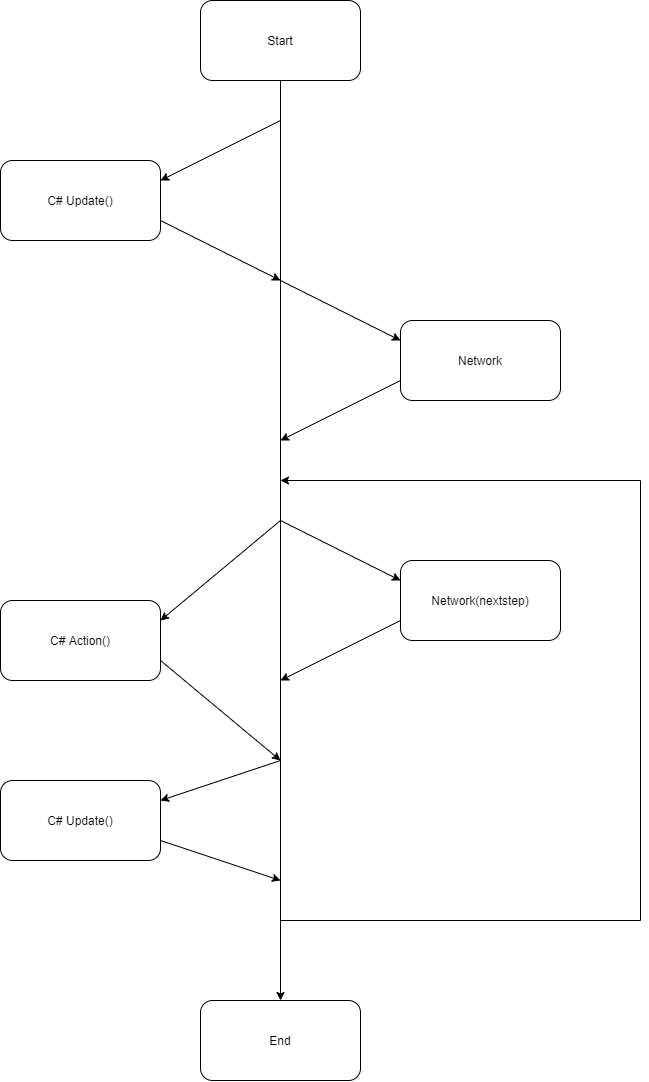

The diagram above was exported from draw.io. Its source (the exported page's mxGraphModel, read from the mxfile embedded in the PNG):
<mxGraphModel dx="1185" dy="594" grid="1" gridSize="10" guides="1" tooltips="1" connect="1" arrows="1" fold="1" page="1" pageScale="1" pageWidth="827" pageHeight="1169" math="0" shadow="0">
  <root>
    <mxCell id="0" />
    <mxCell id="1" parent="0" />
    <mxCell id="rj1Y2xPFPxsW29C2x-Pg-4" value="" style="edgeStyle=orthogonalEdgeStyle;rounded=0;orthogonalLoop=1;jettySize=auto;html=1;" parent="1" source="rj1Y2xPFPxsW29C2x-Pg-1" target="rj1Y2xPFPxsW29C2x-Pg-3" edge="1">
      <mxGeometry relative="1" as="geometry" />
    </mxCell>
    <mxCell id="rj1Y2xPFPxsW29C2x-Pg-1" value="Start" style="rounded=1;whiteSpace=wrap;html=1;" parent="1" vertex="1">
      <mxGeometry x="320" y="40" width="160" height="80" as="geometry" />
    </mxCell>
    <mxCell id="rj1Y2xPFPxsW29C2x-Pg-2" value="C# Update()" style="rounded=1;whiteSpace=wrap;html=1;" parent="1" vertex="1">
      <mxGeometry x="120" y="200" width="160" height="80" as="geometry" />
    </mxCell>
    <mxCell id="rj1Y2xPFPxsW29C2x-Pg-3" value="End" style="rounded=1;whiteSpace=wrap;html=1;" parent="1" vertex="1">
      <mxGeometry x="320" y="1040" width="160" height="80" as="geometry" />
    </mxCell>
    <mxCell id="rj1Y2xPFPxsW29C2x-Pg-9" value="Network" style="rounded=1;whiteSpace=wrap;html=1;" parent="1" vertex="1">
      <mxGeometry x="520" y="360" width="160" height="80" as="geometry" />
    </mxCell>
    <mxCell id="rj1Y2xPFPxsW29C2x-Pg-11" value="" style="endArrow=classic;html=1;entryX=1;entryY=0.25;entryDx=0;entryDy=0;" parent="1" target="rj1Y2xPFPxsW29C2x-Pg-2" edge="1">
      <mxGeometry width="50" height="50" relative="1" as="geometry">
        <mxPoint x="400" y="160" as="sourcePoint" />
        <mxPoint x="320" y="170" as="targetPoint" />
      </mxGeometry>
    </mxCell>
    <mxCell id="rj1Y2xPFPxsW29C2x-Pg-13" value="" style="endArrow=classic;html=1;exitX=1;exitY=0.75;exitDx=0;exitDy=0;" parent="1" source="rj1Y2xPFPxsW29C2x-Pg-2" edge="1">
      <mxGeometry width="50" height="50" relative="1" as="geometry">
        <mxPoint x="320" y="320" as="sourcePoint" />
        <mxPoint x="400" y="320" as="targetPoint" />
      </mxGeometry>
    </mxCell>
    <mxCell id="rj1Y2xPFPxsW29C2x-Pg-14" value="" style="endArrow=classic;html=1;entryX=0;entryY=0.25;entryDx=0;entryDy=0;" parent="1" target="rj1Y2xPFPxsW29C2x-Pg-9" edge="1">
      <mxGeometry width="50" height="50" relative="1" as="geometry">
        <mxPoint x="400" y="320" as="sourcePoint" />
        <mxPoint x="480" y="380" as="targetPoint" />
      </mxGeometry>
    </mxCell>
    <mxCell id="rj1Y2xPFPxsW29C2x-Pg-15" value="" style="endArrow=classic;html=1;exitX=0;exitY=0.75;exitDx=0;exitDy=0;" parent="1" source="rj1Y2xPFPxsW29C2x-Pg-9" edge="1">
      <mxGeometry width="50" height="50" relative="1" as="geometry">
        <mxPoint x="320" y="440" as="sourcePoint" />
        <mxPoint x="400" y="480" as="targetPoint" />
      </mxGeometry>
    </mxCell>
    <mxCell id="rj1Y2xPFPxsW29C2x-Pg-16" value="C# Action()" style="rounded=1;whiteSpace=wrap;html=1;" parent="1" vertex="1">
      <mxGeometry x="120" y="640" width="160" height="80" as="geometry" />
    </mxCell>
    <mxCell id="rj1Y2xPFPxsW29C2x-Pg-17" value="" style="endArrow=classic;html=1;entryX=1;entryY=0.25;entryDx=0;entryDy=0;" parent="1" target="rj1Y2xPFPxsW29C2x-Pg-16" edge="1">
      <mxGeometry width="50" height="50" relative="1" as="geometry">
        <mxPoint x="400" y="560" as="sourcePoint" />
        <mxPoint x="320" y="570" as="targetPoint" />
      </mxGeometry>
    </mxCell>
    <mxCell id="rj1Y2xPFPxsW29C2x-Pg-18" value="" style="endArrow=classic;html=1;exitX=1;exitY=0.75;exitDx=0;exitDy=0;" parent="1" source="rj1Y2xPFPxsW29C2x-Pg-16" edge="1">
      <mxGeometry width="50" height="50" relative="1" as="geometry">
        <mxPoint x="320" y="720" as="sourcePoint" />
        <mxPoint x="400" y="800" as="targetPoint" />
      </mxGeometry>
    </mxCell>
    <mxCell id="rj1Y2xPFPxsW29C2x-Pg-23" value="" style="endArrow=none;html=1;" parent="1" edge="1">
      <mxGeometry width="50" height="50" relative="1" as="geometry">
        <mxPoint x="400" y="960" as="sourcePoint" />
        <mxPoint x="760" y="960" as="targetPoint" />
      </mxGeometry>
    </mxCell>
    <mxCell id="rj1Y2xPFPxsW29C2x-Pg-24" value="" style="endArrow=none;html=1;" parent="1" edge="1">
      <mxGeometry width="50" height="50" relative="1" as="geometry">
        <mxPoint x="760" y="960" as="sourcePoint" />
        <mxPoint x="760" y="520" as="targetPoint" />
      </mxGeometry>
    </mxCell>
    <mxCell id="rj1Y2xPFPxsW29C2x-Pg-25" value="" style="endArrow=classic;html=1;" parent="1" edge="1">
      <mxGeometry width="50" height="50" relative="1" as="geometry">
        <mxPoint x="760" y="520" as="sourcePoint" />
        <mxPoint x="400" y="520" as="targetPoint" />
      </mxGeometry>
    </mxCell>
    <mxCell id="KQrlARjJpgQb-r-BPLd0-1" value="Network(nextstep)" style="rounded=1;whiteSpace=wrap;html=1;" vertex="1" parent="1">
      <mxGeometry x="520" y="600" width="160" height="80" as="geometry" />
    </mxCell>
    <mxCell id="KQrlARjJpgQb-r-BPLd0-2" value="" style="endArrow=classic;html=1;entryX=0;entryY=0.25;entryDx=0;entryDy=0;" edge="1" parent="1" target="KQrlARjJpgQb-r-BPLd0-1">
      <mxGeometry width="50" height="50" relative="1" as="geometry">
        <mxPoint x="400" y="560.0000000000001" as="sourcePoint" />
        <mxPoint x="480" y="620" as="targetPoint" />
      </mxGeometry>
    </mxCell>
    <mxCell id="KQrlARjJpgQb-r-BPLd0-3" value="" style="endArrow=classic;html=1;exitX=0;exitY=0.75;exitDx=0;exitDy=0;" edge="1" parent="1" source="KQrlARjJpgQb-r-BPLd0-1">
      <mxGeometry width="50" height="50" relative="1" as="geometry">
        <mxPoint x="320" y="680" as="sourcePoint" />
        <mxPoint x="400" y="720.0000000000001" as="targetPoint" />
      </mxGeometry>
    </mxCell>
    <mxCell id="KQrlARjJpgQb-r-BPLd0-4" value="C# Update()" style="rounded=1;whiteSpace=wrap;html=1;" vertex="1" parent="1">
      <mxGeometry x="120" y="820" width="160" height="80" as="geometry" />
    </mxCell>
    <mxCell id="KQrlARjJpgQb-r-BPLd0-5" value="" style="endArrow=classic;html=1;entryX=1;entryY=0.25;entryDx=0;entryDy=0;" edge="1" parent="1" target="KQrlARjJpgQb-r-BPLd0-4">
      <mxGeometry width="50" height="50" relative="1" as="geometry">
        <mxPoint x="400" y="800" as="sourcePoint" />
        <mxPoint x="320" y="810" as="targetPoint" />
      </mxGeometry>
    </mxCell>
    <mxCell id="KQrlARjJpgQb-r-BPLd0-6" value="" style="endArrow=classic;html=1;exitX=1;exitY=0.75;exitDx=0;exitDy=0;" edge="1" parent="1" source="KQrlARjJpgQb-r-BPLd0-4">
      <mxGeometry width="50" height="50" relative="1" as="geometry">
        <mxPoint x="320" y="960" as="sourcePoint" />
        <mxPoint x="400" y="920" as="targetPoint" />
      </mxGeometry>
    </mxCell>
  </root>
</mxGraphModel>